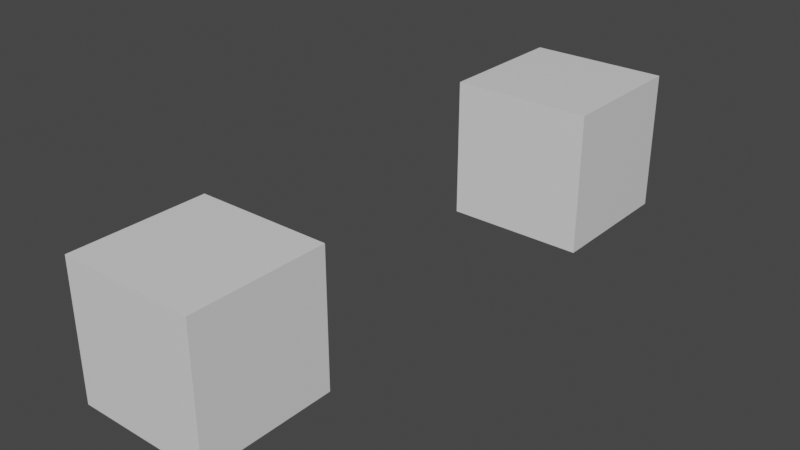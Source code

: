 # Source: test_scene.blend  (saved by Blender 3.0.42; exported with 4.5.12 LTS)
import bpy
from mathutils import Matrix  # noqa: F401  (used for matrix-valued properties, if any)

bpy.ops.wm.read_factory_settings(use_empty=True)
scene = bpy.context.scene
scene.name = 'Scene'

# ---- collections
col_collection = bpy.data.collections.new('Collection'); scene.collection.children.link(col_collection)

# ---- materials (node trees are filled in below, after node groups)
mat_material = bpy.data.materials.new('Material')
mat_material.alpha_threshold = 0.0
mat_material.use_transparent_shadow = False
mat_material.line_color = (0.0, 0.0, 0.0, 1.0)

# ---- material node trees
mat_material.use_nodes = True; mat_material.node_tree.nodes.clear()
_N = mat_material.node_tree.nodes; _L = mat_material.node_tree.links
n0 = _N.new('ShaderNodeOutputMaterial'); n0.name = 'Material Output'; n0.location = (300, 300)
n1 = _N.new('ShaderNodeBsdfPrincipled'); n1.name = 'Principled BSDF'; n1.location = (10, 300)
n1.distribution = 'GGX'
n1.subsurface_method = 'RANDOM_WALK_SKIN'
n1.inputs[2].default_value = 0.4
n1.inputs[3].default_value = 1.45
n1.inputs[27].default_value = (0.0, 0.0, 0.0, 1.0)
n1.inputs[28].default_value = 1.0
_L.new(n1.outputs[0], n0.inputs[0])
n0.is_active_output = True

# ---- world
world_world = bpy.data.worlds.new('World'); scene.world = world_world
world_world.use_nodes = True; world_world.node_tree.nodes.clear()
_N = world_world.node_tree.nodes; _L = world_world.node_tree.links
n0 = _N.new('ShaderNodeOutputWorld'); n0.name = 'World Output'; n0.location = (300, 300)
n1 = _N.new('ShaderNodeBackground'); n1.name = 'Background'; n1.location = (10, 300)
n1.inputs[0].default_value = (0.05088, 0.05088, 0.05088, 1.0)
_L.new(n1.outputs[0], n0.inputs[0])
n0.is_active_output = True
world_world.color = (0.05088, 0.05088, 0.05088)
world_world.use_sun_shadow = False
world_world.sun_shadow_jitter_overblur = 0.0

# ---- meshes
me_cube = bpy.data.meshes.new('Cube')
me_cube.from_pydata([(0.75, 0.75, 1.0), (1.0, 0.75, -0.75), (0.75, -0.75, 1.0), (0.75, -1.0, -0.75), (-0.75, 0.75, 1.0), (-0.75, 1.0, -0.75), (-0.75, -0.75, 1.0), (-0.75, -1.0, -0.75), (0.75, -1.0, 0.75), (-0.75, -1.0, 0.75), (1.0, 0.75, 0.75), (-0.75, 1.0, 0.75), (-1.0, -0.75, -0.75), (-1.0, -0.75, 0.75), (1.0, -0.75, 0.75), (1.0, -0.75, -0.75), (0.75, 1.0, 0.75), (0.75, 1.0, -0.75), (1.0, -1.0, 1.0), (0.75, -0.75, -1.0), (0.75, 0.75, -1.0), (-1.0, 0.75, -0.75), (1.0, 1.0, 1.0), (-1.0, 0.75, 0.75), (-0.75, 0.75, -1.0), (-0.75, -0.75, -1.0), (-1.0, -1.0, 1.0), (-1.0, 1.0, 1.0), (-1.0, 1.0, -1.0), (-1.0, -1.0, -1.0), (1.0, 1.0, -1.0), (1.0, -1.0, -1.0)], [], [(0, 4, 6, 2), (3, 8, 9, 7), (12, 13, 23, 21), (24, 20, 19, 25), (1, 10, 14, 15), (5, 11, 16, 17), (2, 6, 26, 18), (0, 2, 18, 22), (6, 4, 27, 26), (4, 0, 22, 27), (7, 9, 26, 29), (8, 3, 31, 18), (9, 8, 18, 26), (3, 7, 29, 31), (10, 1, 30, 22), (15, 14, 18, 31), (14, 10, 22, 18), (1, 15, 31, 30), (5, 17, 30, 28), (17, 16, 22, 30), (11, 5, 28, 27), (16, 11, 27, 22), (12, 21, 28, 29), (13, 12, 29, 26), (21, 23, 27, 28), (23, 13, 26, 27), (24, 25, 29, 28), (20, 24, 28, 30), (25, 19, 31, 29), (19, 20, 30, 31)])
_uv = me_cube.uv_layers.new(name='UVMap')
_uv.uv.foreach_set('vector', [0.6563, 0.5312, 0.8438, 0.5312, 0.8438, 0.7188, 0.6562, 0.7188, 0.4063, 0.7813, 0.5938, 0.7813, 0.5937, 0.9688, 0.4063, 0.9688, 0.4063, 0.03125, 0.5938, 0.03125, 0.5937, 0.2188, 0.4063, 0.2188, 0.1562, 0.5312, 0.3438, 0.5312, 0.3438, 0.7188, 0.1562, 0.7188, 0.4063, 0.5312, 0.5938, 0.5312, 0.5937, 0.7188, 0.4063, 0.7188, 0.4063, 0.2812, 0.5938, 0.2812, 0.5937, 0.4688, 0.4063, 0.4688, 0.6562, 0.7188, 0.8438, 0.7188, 0.875, 0.75, 0.625, 0.75, 0.6563, 0.5312, 0.6562, 0.7188, 0.625, 0.75, 0.625, 0.5, 0.8438, 0.7188, 0.8438, 0.5312, 0.875, 0.5, 0.875, 0.75, 0.8438, 0.5312, 0.6563, 0.5312, 0.625, 0.5, 0.875, 0.5, 0.4063, 0.9688, 0.5937, 0.9688, 0.625, 1.0, 0.375, 1.0, 0.5938, 0.7813, 0.4063, 0.7813, 0.375, 0.75, 0.625, 0.75, 0.5937, 0.9688, 0.5938, 0.7813, 0.625, 0.75, 0.625, 1.0, 0.4063, 0.7813, 0.4063, 0.9688, 0.375, 1.0, 0.375, 0.75, 0.5938, 0.5312, 0.4063, 0.5312, 0.375, 0.5, 0.625, 0.5, 0.4063, 0.7188, 0.5937, 0.7188, 0.625, 0.75, 0.375, 0.75, 0.5937, 0.7188, 0.5938, 0.5312, 0.625, 0.5, 0.625, 0.75, 0.4063, 0.5312, 0.4063, 0.7188, 0.375, 0.75, 0.375, 0.5, 0.4063, 0.2812, 0.4063, 0.4688, 0.375, 0.5, 0.375, 0.25, 0.4063, 0.4688, 0.5937, 0.4688, 0.625, 0.5, 0.375, 0.5, 0.5938, 0.2812, 0.4063, 0.2812, 0.375, 0.25, 0.625, 0.25, 0.5937, 0.4688, 0.5938, 0.2812, 0.625, 0.25, 0.625, 0.5, 0.4063, 0.03125, 0.4063, 0.2188, 0.375, 0.25, 0.375, 0.0, 0.5938, 0.03125, 0.4063, 0.03125, 0.375, 0.0, 0.625, 0.0, 0.4063, 0.2188, 0.5937, 0.2188, 0.625, 0.25, 0.375, 0.25, 0.5937, 0.2188, 0.5938, 0.03125, 0.625, 0.0, 0.625, 0.25, 0.1562, 0.5312, 0.1562, 0.7188, 0.125, 0.75, 0.125, 0.5, 0.3438, 0.5312, 0.1562, 0.5312, 0.125, 0.5, 0.375, 0.5, 0.1562, 0.7188, 0.3438, 0.7188, 0.375, 0.75, 0.125, 0.75, 0.3438, 0.7188, 0.3438, 0.5312, 0.375, 0.5, 0.375, 0.75])
_ca = me_cube.color_attributes.new('Col', 'BYTE_COLOR', 'CORNER')
_ca.data.foreach_set('color', [0.0, 1.0, 0.0, 1.0, 0.0, 1.0, 0.0, 1.0, 0.0, 1.0, 0.0, 1.0, 0.0, 1.0, 0.0, 1.0, 0.0, 0.0, 1.0, 1.0, 0.0, 0.0, 1.0, 1.0, 0.0, 0.0, 1.0, 1.0, 0.0, 0.0, 1.0, 1.0, 1.0, 0.0, 0.0, 1.0, 1.0, 0.0, 0.0, 1.0, 1.0, 0.0, 0.0, 1.0, 1.0, 0.0, 0.0, 1.0, 0.0, 1.0, 0.0, 1.0, 0.0, 1.0, 0.0, 1.0, 0.0, 1.0, 0.0, 1.0, 0.0, 1.0, 0.0, 1.0, 1.0, 0.0, 0.0, 1.0, 1.0, 0.0, 0.0, 1.0, 1.0, 0.0, 0.0, 1.0, 1.0, 0.0, 0.0, 1.0, 0.0, 0.0, 1.0, 1.0, 0.0, 0.0, 1.0, 1.0, 0.0, 0.0, 1.0, 1.0, 0.0, 0.0, 1.0, 1.0, 0.0, 1.0, 0.0, 1.0, 0.0, 1.0, 0.0, 1.0, 0.0, 0.0, 0.0, 1.0, 0.0, 0.0, 0.0, 1.0, 0.0, 1.0, 0.0, 1.0, 0.0, 1.0, 0.0, 1.0, 0.0, 0.0, 0.0, 1.0, 0.0, 0.0, 0.0, 1.0, 0.0, 1.0, 0.0, 1.0, 0.0, 1.0, 0.0, 1.0, 0.0, 0.0, 0.0, 1.0, 0.0, 0.0, 0.0, 1.0, 0.0, 1.0, 0.0, 1.0, 0.0, 1.0, 0.0, 1.0, 0.0, 0.0, 0.0, 1.0, 0.0, 0.0, 0.0, 1.0, 0.0, 0.0, 1.0, 1.0, 0.0, 0.0, 1.0, 1.0, 0.0, 0.0, 0.0, 1.0, 0.0, 0.0, 0.0, 1.0, 0.0, 0.0, 1.0, 1.0, 0.0, 0.0, 1.0, 1.0, 0.0, 0.0, 0.0, 1.0, 0.0, 0.0, 0.0, 1.0, 0.0, 0.0, 1.0, 1.0, 0.0, 0.0, 1.0, 1.0, 0.0, 0.0, 0.0, 1.0, 0.0, 0.0, 0.0, 1.0, 0.0, 0.0, 1.0, 1.0, 0.0, 0.0, 1.0, 1.0, 0.0, 0.0, 0.0, 1.0, 0.0, 0.0, 0.0, 1.0, 1.0, 0.0, 0.0, 1.0, 1.0, 0.0, 0.0, 1.0, 0.0, 0.0, 0.0, 1.0, 0.0, 0.0, 0.0, 1.0, 1.0, 0.0, 0.0, 1.0, 1.0, 0.0, 0.0, 1.0, 0.0, 0.0, 0.0, 1.0, 0.0, 0.0, 0.0, 1.0, 1.0, 0.0, 0.0, 1.0, 1.0, 0.0, 0.0, 1.0, 0.0, 0.0, 0.0, 1.0, 0.0, 0.0, 0.0, 1.0, 1.0, 0.0, 0.0, 1.0, 1.0, 0.0, 0.0, 1.0, 0.0, 0.0, 0.0, 1.0, 0.0, 0.0, 0.0, 1.0, 0.0, 0.0, 1.0, 1.0, 0.0, 0.0, 1.0, 1.0, 0.0, 0.0, 0.0, 1.0, 0.0, 0.0, 0.0, 1.0, 0.0, 0.0, 1.0, 1.0, 0.0, 0.0, 1.0, 1.0, 0.0, 0.0, 0.0, 1.0, 0.0, 0.0, 0.0, 1.0, 0.0, 0.0, 1.0, 1.0, 0.0, 0.0, 1.0, 1.0, 0.0, 0.0, 0.0, 1.0, 0.0, 0.0, 0.0, 1.0, 0.0, 0.0, 1.0, 1.0, 0.0, 0.0, 1.0, 1.0, 0.0, 0.0, 0.0, 1.0, 0.0, 0.0, 0.0, 1.0, 1.0, 0.0, 0.0, 1.0, 1.0, 0.0, 0.0, 1.0, 0.0, 0.0, 0.0, 1.0, 0.0, 0.0, 0.0, 1.0, 1.0, 0.0, 0.0, 1.0, 1.0, 0.0, 0.0, 1.0, 0.0, 0.0, 0.0, 1.0, 0.0, 0.0, 0.0, 1.0, 1.0, 0.0, 0.0, 1.0, 1.0, 0.0, 0.0, 1.0, 0.0, 0.0, 0.0, 1.0, 0.0, 0.0, 0.0, 1.0, 1.0, 0.0, 0.0, 1.0, 1.0, 0.0, 0.0, 1.0, 0.0, 0.0, 0.0, 1.0, 0.0, 0.0, 0.0, 1.0, 0.0, 1.0, 0.0, 1.0, 0.0, 1.0, 0.0, 1.0, 0.0, 0.0, 0.0, 1.0, 0.0, 0.0, 0.0, 1.0, 0.0, 1.0, 0.0, 1.0, 0.0, 1.0, 0.0, 1.0, 0.0, 0.0, 0.0, 1.0, 0.0, 0.0, 0.0, 1.0, 0.0, 1.0, 0.0, 1.0, 0.0, 1.0, 0.0, 1.0, 0.0, 0.0, 0.0, 1.0, 0.0, 0.0, 0.0, 1.0, 0.0, 1.0, 0.0, 1.0, 0.0, 1.0, 0.0, 1.0, 0.0, 0.0, 0.0, 1.0, 0.0, 0.0, 0.0, 1.0])
me_cube.materials.append(mat_material)
me_cube.use_remesh_preserve_volume = False
me_cube.use_remesh_preserve_attributes = False
me_cube.use_mirror_vertex_groups = False
me_cube.use_paint_bone_selection = False
me_cube.use_paint_mask_vertex = True
me_cube.update()

# ---- objects
ob_cube = bpy.data.objects.new('Cube', me_cube)
ob_cube_002 = bpy.data.objects.new('Cube.002', me_cube)

# ---- transforms, parenting, visibility, modifiers, constraints
ob_cube.location = (0.0, 0.0, 0.0)
ob_cube.lock_rotations_4d = False
ob_cube.empty_display_type = 'ARROWS'
ob_cube.lineart.crease_threshold = 0.0
ob_cube_002.location = (-0.8825, -5.944, -0.538)
ob_cube_002.lock_rotations_4d = False
ob_cube_002.empty_display_type = 'ARROWS'
ob_cube_002.lineart.crease_threshold = 0.0

# ---- collection membership
col_collection.objects.link(ob_cube)
col_collection.objects.link(ob_cube_002)

# ---- scene / render settings (as saved in the file)
scene.frame_start = 1; scene.frame_end = 250; scene.frame_set(1)
scene.render.engine = 'BLENDER_EEVEE_NEXT'
scene.cycles.sampling_pattern = 'TABULATED_SOBOL'
scene.cycles.use_light_tree = False
scene.view_settings.view_transform = 'Filmic'
bpy.context.view_layer.update()

# ---- added for rendering (the .blend has no active camera and no usable light): camera, sun
cam_auto = bpy.data.cameras.new('AutoCamera')
cam_auto.lens = 50.0
cam_auto.sensor_width = 36.0
cam_auto.clip_end = 1000.0
ob_auto_camera = bpy.data.objects.new('AutoCamera', cam_auto)
scene.collection.objects.link(ob_auto_camera)
ob_auto_camera.location = (7.72241, -12.7683, 6.26195)
ob_auto_camera.rotation_euler = (1.09748, -7.21219e-08, 0.694738)
scene.camera = ob_auto_camera
light_auto_sun = bpy.data.lights.new('AutoSun', 'SUN')
light_auto_sun.energy = 3.0
light_auto_sun.angle = 0.0523599
ob_auto_sun = bpy.data.objects.new('AutoSun', light_auto_sun)
scene.collection.objects.link(ob_auto_sun)
ob_auto_sun.rotation_euler = (0.872665, 0.174533, 0.523599)
bpy.context.view_layer.update()
